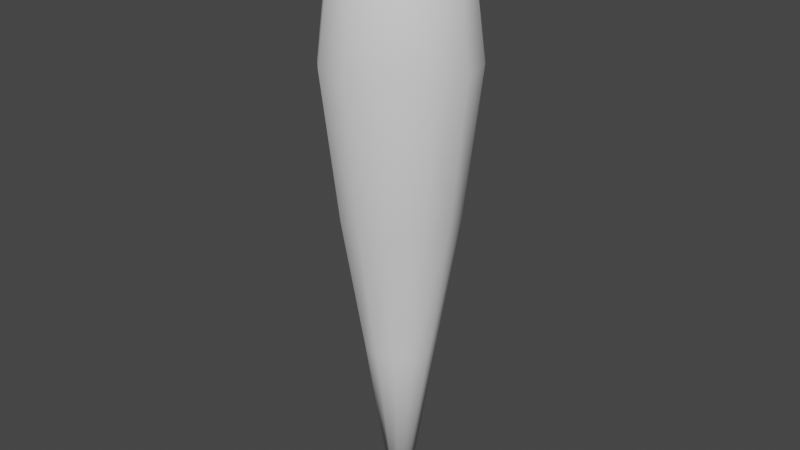 # Source: bullet.blend  (saved by Blender 2.91.10; exported with 4.5.12 LTS)
import bpy
from mathutils import Matrix  # noqa: F401  (used for matrix-valued properties, if any)

bpy.ops.wm.read_factory_settings(use_empty=True)
scene = bpy.context.scene
scene.name = 'Scene'

# ---- collections
col_collection = bpy.data.collections.new('Collection'); scene.collection.children.link(col_collection)

# ---- world
world_world = bpy.data.worlds.new('World'); scene.world = world_world
world_world.use_nodes = True; world_world.node_tree.nodes.clear()
_N = world_world.node_tree.nodes; _L = world_world.node_tree.links
n0 = _N.new('ShaderNodeOutputWorld'); n0.name = 'World Output'; n0.location = (300, 300)
n1 = _N.new('ShaderNodeBackground'); n1.name = 'Background'; n1.location = (10, 300)
n1.inputs[0].default_value = (0.05088, 0.05088, 0.05088, 1.0)
_L.new(n1.outputs[0], n0.inputs[0])
n0.is_active_output = True
world_world.color = (0.05088, 0.05088, 0.05088)
world_world.use_sun_shadow = False
world_world.sun_shadow_jitter_overblur = 0.0

# ---- meshes
me_cylinder_002 = bpy.data.meshes.new('Cylinder.002')
me_cylinder_002.from_pydata([(-1.099e-08, 0.5786, -1.2), (-7.105e-15, 0.7999, 0.7999), (0.3893, 0.4742, -1.2), (0.5, 0.6659, 0.7999), (0.6743, 0.1892, -1.2), (0.866, 0.2999, 0.7999), (0.7786, -0.2001, -1.2), (1.0, -0.2001, 0.7999), (0.6743, -0.5894, -1.2), (0.866, -0.7001, 0.7999), (0.3893, -0.8744, -1.2), (0.5, -1.066, 0.7999), (1.066e-07, -0.9787, -1.2), (1.51e-07, -1.2, 0.7999), (-0.3893, -0.8744, -1.2), (-0.5, -1.066, 0.7999), (-0.6743, -0.5894, -1.2), (-0.866, -0.7001, 0.7999), (-0.7786, -0.2001, -1.2), (-1.0, -0.2001, 0.7999), (-0.6743, 0.1892, -1.2), (-0.866, 0.2999, 0.7999), (-0.3893, 0.4742, -1.2), (-0.5, 0.6659, 0.7999), (0.4459, 0.5722, 1.627), (-2.969e-09, 0.6917, 1.627), (0.7723, 0.2458, 1.627), (0.8918, -0.2001, 1.627), (0.7723, -0.646, 1.627), (0.4459, -0.9724, 1.627), (1.317e-07, -1.092, 1.627), (-0.4459, -0.9724, 1.627), (-0.7723, -0.646, 1.627), (-0.8918, -0.2001, 1.627), (-0.7723, 0.2458, 1.627), (-0.4459, 0.5722, 1.627), (0.3684, 0.438, 2.141), (-9.36e-09, 0.5367, 2.141), (0.6381, 0.1683, 2.141), (0.7368, -0.2001, 2.141), (0.6381, -0.5685, 2.141), (0.3684, -0.8382, 2.141), (1.019e-07, -0.9369, 2.141), (-0.3684, -0.8382, 2.141), (-0.6381, -0.5685, 2.141), (-0.7368, -0.2001, 2.141), (-0.6381, 0.1683, 2.141), (-0.3684, 0.438, 2.141), (0.2585, 0.2477, 2.479), (-1.99e-08, 0.317, 2.479), (0.4478, 0.05847, 2.479), (0.5171, -0.2001, 2.479), (0.4478, -0.4586, 2.479), (0.2585, -0.6479, 2.479), (5.818e-08, -0.7172, 2.479), (-0.2585, -0.6479, 2.479), (-0.4478, -0.4586, 2.479), (-0.5171, -0.2001, 2.479), (-0.4478, 0.05847, 2.479), (-0.2585, 0.2477, 2.479), (0.1034, -0.02102, 2.681), (-4.075e-08, 0.006677, 2.681), (0.1791, -0.0967, 2.681), (0.2068, -0.2001, 2.681), (0.1791, -0.3035, 2.681), (0.1034, -0.3791, 2.681), (-9.527e-09, -0.4068, 2.681), (-0.1034, -0.3791, 2.681), (-0.1791, -0.3035, 2.681), (-0.2068, -0.2001, 2.681), (-0.1791, -0.0967, 2.681), (-0.1034, -0.02102, 2.681), (-2.267e-09, 0.2833, -3.083), (0.2417, 0.2186, -3.083), (0.4187, 0.04163, -3.083), (0.4834, -0.2001, -3.083), (0.4187, -0.4418, -3.083), (0.2417, -0.6187, -3.083), (7.073e-08, -0.6835, -3.083), (-0.2417, -0.6187, -3.083), (-0.4187, -0.4418, -3.083), (-0.4834, -0.2001, -3.083), (-0.4187, 0.04163, -3.083), (-0.2417, 0.2186, -3.083), (-3.097e-08, -0.06396, -5.445), (0.06806, -0.0822, -5.445), (0.1179, -0.132, -5.445), (0.1361, -0.2001, -5.445), (0.1179, -0.2681, -5.445), (0.06806, -0.318, -5.445), (-1.042e-08, -0.3362, -5.445), (-0.06806, -0.318, -5.445), (-0.1179, -0.2681, -5.445), (-0.1361, -0.2001, -5.445), (-0.1179, -0.132, -5.445), (-0.06806, -0.0822, -5.445)], [], [(0, 1, 3, 2), (2, 3, 5, 4), (4, 5, 7, 6), (6, 7, 9, 8), (8, 9, 11, 10), (10, 11, 13, 12), (12, 13, 15, 14), (14, 15, 17, 16), (16, 17, 19, 18), (18, 19, 21, 20), (15, 13, 30, 31), (20, 21, 23, 22), (22, 23, 1, 0), (6, 8, 76, 75), (26, 24, 36, 38), (13, 11, 29, 30), (11, 9, 28, 29), (9, 7, 27, 28), (1, 23, 35, 25), (3, 1, 25, 24), (7, 5, 26, 27), (23, 21, 34, 35), (5, 3, 24, 26), (21, 19, 33, 34), (19, 17, 32, 33), (17, 15, 31, 32), (37, 47, 59, 49), (33, 32, 44, 45), (30, 29, 41, 42), (27, 26, 38, 39), (34, 33, 45, 46), (31, 30, 42, 43), (28, 27, 39, 40), (35, 34, 46, 47), (24, 25, 37, 36), (32, 31, 43, 44), (29, 28, 40, 41), (25, 35, 47, 37), (53, 52, 64, 65), (38, 36, 48, 50), (45, 44, 56, 57), (42, 41, 53, 54), (39, 38, 50, 51), (46, 45, 57, 58), (43, 42, 54, 55), (40, 39, 51, 52), (47, 46, 58, 59), (36, 37, 49, 48), (44, 43, 55, 56), (41, 40, 52, 53), (60, 61, 71, 70, 69, 68, 67, 66, 65, 64, 63, 62), (49, 59, 71, 61), (50, 48, 60, 62), (57, 56, 68, 69), (54, 53, 65, 66), (51, 50, 62, 63), (58, 57, 69, 70), (55, 54, 66, 67), (52, 51, 63, 64), (59, 58, 70, 71), (48, 49, 61, 60), (56, 55, 67, 68), (79, 80, 92, 91), (22, 0, 72, 83), (0, 2, 73, 72), (4, 6, 75, 74), (20, 22, 83, 82), (2, 4, 74, 73), (18, 20, 82, 81), (16, 18, 81, 80), (14, 16, 80, 79), (12, 14, 79, 78), (10, 12, 78, 77), (8, 10, 77, 76), (84, 85, 86, 87, 88, 89, 90, 91, 92, 93, 94, 95), (76, 77, 89, 88), (83, 72, 84, 95), (73, 74, 86, 85), (80, 81, 93, 92), (77, 78, 90, 89), (74, 75, 87, 86), (81, 82, 94, 93), (78, 79, 91, 90), (75, 76, 88, 87), (82, 83, 95, 94), (72, 73, 85, 84)])
me_cylinder_002.polygons.foreach_set('use_smooth', [True] * 86)
_uv = me_cylinder_002.uv_layers.new(name='UVMap')
_uv.uv.foreach_set('vector', [0.6003, 0.04447, 0.7846, 0.8281, 0.7211, 0.9724, 0.5638, 0.1568, 0.5638, 0.1568, 0.7211, 0.9724, 0.6062, 1.056, 0.5219, 0.2216, 0.5219, 0.2216, 0.6062, 1.056, 0.3933, 1.055, 0.478, 0.2215, 0.478, 0.2215, 0.3933, 1.055, 0.2787, 0.972, 0.4361, 0.1565, 0.4361, 0.1565, 0.2787, 0.972, 0.2153, 0.8277, 0.3996, 0.04413, 0.3996, 0.04413, 0.2153, 0.8277, 0.1603, 0.661, 0.3717, -0.08563, 0.3717, -0.08563, 0.1603, 0.661, 0.1015, 0.5168, 0.3599, -0.198, 0.3599, -0.198, 0.1015, 0.5168, 0.03512, 0.4335, 0.4062, -0.2628, 1.406, -0.2628, 1.035, 0.4335, 0.9647, 0.4337, 0.5941, -0.2627, 0.5941, -0.2627, 0.9647, 0.4337, 0.8983, 0.5171, 0.6401, -0.1977, 0.1015, 0.5168, 0.1603, 0.661, 0.1043, 0.9863, 0.0662, 0.8577, 0.6401, -0.1977, 0.8983, 0.5171, 0.8395, 0.6615, 0.6282, -0.08529, 0.6282, -0.08529, 0.8395, 0.6615, 0.7846, 0.8281, 0.6003, 0.04447, 0.478, 0.2215, 0.4361, 0.1565, 0.477, -0.6311, 0.4918, -0.5908, 0.8918, 1.338, 0.8505, 1.264, 0.9147, 1.426, 0.9595, 1.487, 0.1603, 0.661, 0.2153, 0.8277, 0.1342, 1.135, 0.1043, 0.9863, 0.2153, 0.8277, 0.2787, 0.972, 0.1495, 1.264, 0.1342, 1.135, 0.2787, 0.972, 0.3933, 1.055, 0.1086, 1.338, 0.1495, 1.264, 0.7846, 0.8281, 0.8395, 0.6615, 0.8956, 0.9867, 0.8658, 1.135, 0.7211, 0.9724, 0.7846, 0.8281, 0.8658, 1.135, 0.8505, 1.264, 0.3933, 1.055, 0.6062, 1.056, 0.8918, 1.338, 1.109, 1.338, 0.8395, 0.6615, 0.8983, 0.5171, 0.9337, 0.858, 0.8956, 0.9867, 0.6062, 1.056, 0.7211, 0.9724, 0.8505, 1.264, 0.8918, 1.338, 0.8983, 0.5171, 0.9647, 0.4337, 0.9772, 0.7836, 0.9337, 0.858, 0.9647, 0.4337, 1.035, 0.4335, 1.023, 0.7835, 0.9772, 0.7836, 0.03512, 0.4335, 0.1015, 0.5168, 0.0662, 0.8577, 0.0227, 0.7835, 0.9105, 1.319, 0.9261, 1.197, 0.9517, 1.344, 0.9451, 1.43, 0.9772, 0.7836, 1.023, 0.7835, 1.017, 1.029, 0.9833, 1.029, 0.1043, 0.9863, 0.1342, 1.135, 0.08948, 1.319, 0.07386, 1.196, 1.109, 1.338, 0.8918, 1.338, 0.9595, 1.487, 1.041, 1.487, 0.9337, 0.858, 0.9772, 0.7836, 0.9833, 1.029, 0.9519, 1.09, 0.0662, 0.8577, 0.1043, 0.9863, 0.07386, 1.196, 0.04798, 1.09, 0.1495, 1.264, 0.1086, 1.338, 0.04072, 1.487, 0.08536, 1.425, 0.8956, 0.9867, 0.9337, 0.858, 0.9519, 1.09, 0.9261, 1.197, 0.8505, 1.264, 0.8658, 1.135, 0.9105, 1.319, 0.9147, 1.426, 0.0227, 0.7835, 0.0662, 0.8577, 0.04798, 1.09, 0.01657, 1.029, 0.1342, 1.135, 0.1495, 1.264, 0.08536, 1.425, 0.08948, 1.319, 0.8658, 1.135, 0.8956, 0.9867, 0.9261, 1.197, 0.9105, 1.319, 0.0549, 1.43, 0.04663, 1.504, 0.01536, 1.511, 0.01999, 1.482, 0.9595, 1.487, 0.9147, 1.426, 0.9534, 1.505, 0.981, 1.548, 0.9833, 1.029, 1.017, 1.029, 1.011, 1.226, 0.9886, 1.226, 0.07386, 1.196, 0.08948, 1.319, 0.0549, 1.43, 0.04829, 1.344, 1.041, 1.487, 0.9595, 1.487, 0.981, 1.548, 1.019, 1.548, 0.9519, 1.09, 0.9833, 1.029, 0.9886, 1.226, 0.9676, 1.269, 0.04798, 1.09, 0.07386, 1.196, 0.04829, 1.344, 0.03236, 1.269, 0.08536, 1.425, 0.04072, 1.487, 0.01914, 1.548, 0.04663, 1.504, 0.9261, 1.197, 0.9519, 1.09, 0.9676, 1.269, 0.9517, 1.344, 0.9147, 1.426, 0.9105, 1.319, 0.9451, 1.43, 0.9534, 1.505, 0.01657, 1.029, 0.04798, 1.09, 0.03236, 1.269, 0.01131, 1.226, 0.08948, 1.319, 0.08536, 1.425, 0.04663, 1.504, 0.0549, 1.43, 0.9847, 1.511, 0.98, 1.482, 0.981, 1.447, 0.9866, 1.417, 0.9952, 1.4, 1.005, 1.4, 1.013, 1.417, 1.019, 1.447, 1.02, 1.482, 1.015, 1.511, 1.006, 1.529, 0.9942, 1.529, 0.9451, 1.43, 0.9517, 1.344, 0.981, 1.447, 0.98, 1.482, 0.981, 1.548, 0.9534, 1.505, 0.9847, 1.511, 0.9942, 1.529, 0.9886, 1.226, 1.011, 1.226, 1.005, 1.4, 0.9952, 1.4, 0.04829, 1.344, 0.0549, 1.43, 0.01999, 1.482, 0.01901, 1.447, 1.019, 1.548, 0.981, 1.548, 0.9942, 1.529, 1.006, 1.529, 0.9676, 1.269, 0.9886, 1.226, 0.9952, 1.4, 0.9866, 1.417, 0.03236, 1.269, 0.04829, 1.344, 0.01901, 1.447, 0.01337, 1.417, 0.04663, 1.504, 0.01914, 1.548, 0.005806, 1.529, 0.01536, 1.511, 0.9517, 1.344, 0.9676, 1.269, 0.9866, 1.417, 0.981, 1.447, 0.9534, 1.505, 0.9451, 1.43, 0.98, 1.482, 0.9847, 1.511, 0.01131, 1.226, 0.03236, 1.269, 0.01337, 1.417, 0.004782, 1.4, 0.4706, -0.8512, 0.4885, -0.8914, 0.4984, -1.687, 0.4957, -1.675, 0.6282, -0.08529, 0.6003, 0.04447, 0.5335, -0.7007, 0.5366, -0.7812, 0.6003, 0.04447, 0.5638, 0.1568, 0.523, -0.6309, 0.5335, -0.7007, 0.5219, 0.2216, 0.478, 0.2215, 0.4918, -0.5908, 0.5081, -0.5907, 0.6401, -0.1977, 0.6282, -0.08529, 0.5366, -0.7812, 0.5295, -0.851, 0.5638, 0.1568, 0.5219, 0.2216, 0.5081, -0.5907, 0.523, -0.6309, 0.5941, -0.2627, 0.6401, -0.1977, 0.5295, -0.851, 0.5115, -0.8914, 0.4062, -0.2628, 0.5941, -0.2627, 0.5115, -0.8914, 0.4885, -0.8914, 0.3599, -0.198, 0.4062, -0.2628, 0.4885, -0.8914, 0.4706, -0.8512, 0.3717, -0.08563, 0.3599, -0.198, 0.4706, -0.8512, 0.4634, -0.7814, 0.3996, 0.04413, 0.3717, -0.08563, 0.4634, -0.7814, 0.4665, -0.7009, 0.4361, 0.1565, 0.3996, 0.04413, 0.4665, -0.7009, 0.477, -0.6311, 0.5058, -1.633, 0.5042, -1.613, 0.5015, -1.602, 0.4985, -1.602, 0.4958, -1.613, 0.4942, -1.633, 0.4942, -1.656, 0.4957, -1.675, 0.4984, -1.687, 0.5016, -1.687, 0.5043, -1.675, 0.5058, -1.656, 0.477, -0.6311, 0.4665, -0.7009, 0.4942, -1.633, 0.4958, -1.613, 0.5366, -0.7812, 0.5335, -0.7007, 0.5058, -1.633, 0.5058, -1.656, 0.523, -0.6309, 0.5081, -0.5907, 0.5015, -1.602, 0.5042, -1.613, 0.4885, -0.8914, 0.5115, -0.8914, 0.5016, -1.687, 0.4984, -1.687, 0.4665, -0.7009, 0.4634, -0.7814, 0.4942, -1.656, 0.4942, -1.633, 0.5081, -0.5907, 0.4918, -0.5908, 0.4985, -1.602, 0.5015, -1.602, 0.5115, -0.8914, 0.5295, -0.851, 0.5043, -1.675, 0.5016, -1.687, 0.4634, -0.7814, 0.4706, -0.8512, 0.4957, -1.675, 0.4942, -1.656, 0.4918, -0.5908, 0.477, -0.6311, 0.4958, -1.613, 0.4985, -1.602, 0.5295, -0.851, 0.5366, -0.7812, 0.5058, -1.656, 0.5043, -1.675, 0.5335, -0.7007, 0.523, -0.6309, 0.5042, -1.613, 0.5058, -1.633])
me_cylinder_002.use_remesh_fix_poles = True
me_cylinder_002.use_remesh_preserve_attributes = False
me_cylinder_002.use_mirror_vertex_groups = False
me_cylinder_002.update()

# ---- objects
ob_cylinder = bpy.data.objects.new('Cylinder', me_cylinder_002)

# ---- transforms, parenting, visibility, modifiers, constraints
ob_cylinder.location = (0.0, 0.0, 0.0)
ob_cylinder.lineart.crease_threshold = 0.0

# ---- collection membership
col_collection.objects.link(ob_cylinder)

# ---- scene / render settings (as saved in the file)
scene.frame_start = 1; scene.frame_end = 250; scene.frame_set(1)
scene.render.engine = 'BLENDER_EEVEE_NEXT'
scene.cycles.use_denoising = False
scene.cycles.samples = 128
scene.cycles.sampling_pattern = 'TABULATED_SOBOL'
scene.cycles.use_adaptive_sampling = False
scene.cycles.use_light_tree = False
scene.view_settings.view_transform = 'Filmic'
bpy.context.view_layer.update()

# ---- added for rendering (the .blend has no active camera and no usable light): camera, sun
cam_auto = bpy.data.cameras.new('AutoCamera')
cam_auto.lens = 50.0
cam_auto.sensor_width = 36.0
cam_auto.clip_end = 1000.0
ob_auto_camera = bpy.data.objects.new('AutoCamera', cam_auto)
scene.collection.objects.link(ob_auto_camera)
ob_auto_camera.location = (7.96083, -9.75307, 4.98702)
ob_auto_camera.rotation_euler = (1.09748, -7.21219e-08, 0.694738)
scene.camera = ob_auto_camera
light_auto_sun = bpy.data.lights.new('AutoSun', 'SUN')
light_auto_sun.energy = 3.0
light_auto_sun.angle = 0.0523599
ob_auto_sun = bpy.data.objects.new('AutoSun', light_auto_sun)
scene.collection.objects.link(ob_auto_sun)
ob_auto_sun.rotation_euler = (0.872665, 0.174533, 0.523599)
bpy.context.view_layer.update()
